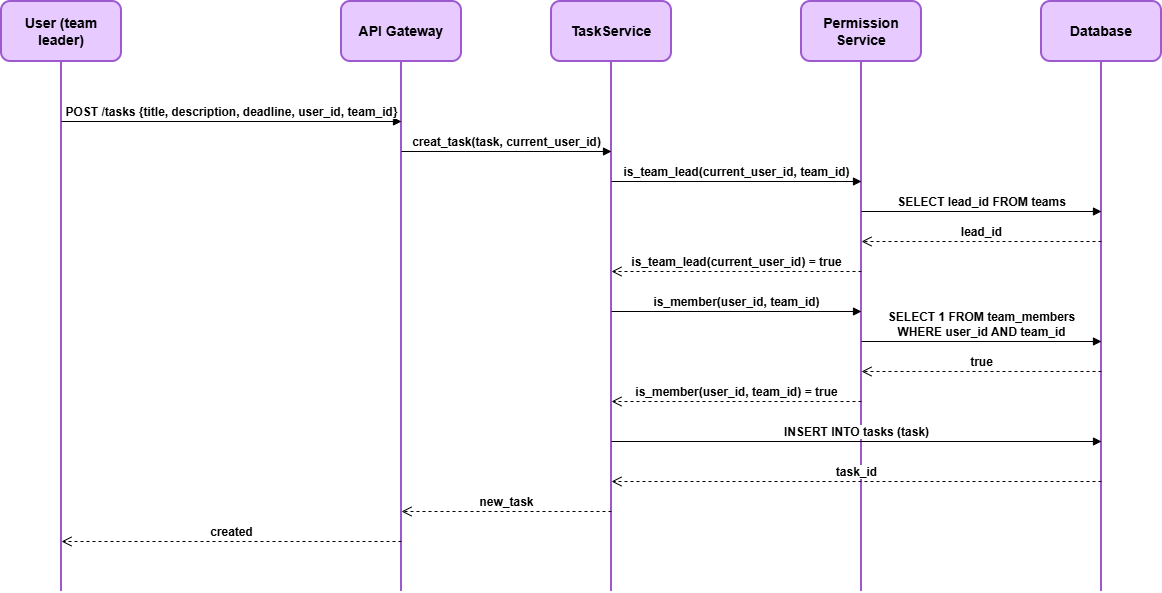

The diagram above was exported from draw.io. Its source (the exported page's mxGraphModel, read from the mxfile embedded in the PNG):
<mxGraphModel dx="1426" dy="791" grid="1" gridSize="10" guides="1" tooltips="1" connect="1" arrows="1" fold="1" page="1" pageScale="1" pageWidth="1169" pageHeight="827" math="0" shadow="0">
  <root>
    <mxCell id="0" />
    <mxCell id="1" parent="0" />
    <mxCell id="URuiViy1_e9l2MBwcvnD-1" parent="1" style="rounded=1;whiteSpace=wrap;html=1;strokeColor=#9D5AD0;fillColor=#E7CAFF;strokeWidth=2;" value="&lt;b&gt;&lt;font style=&quot;font-size: 14px;&quot;&gt;User (team leader)&lt;/font&gt;&lt;/b&gt;" vertex="1">
      <mxGeometry height="60" width="120" x="20" y="60" as="geometry" />
    </mxCell>
    <mxCell id="URuiViy1_e9l2MBwcvnD-7" edge="1" parent="1" style="endArrow=none;html=1;rounded=0;entryX=0.5;entryY=1;entryDx=0;entryDy=0;strokeColor=#9D5AD0;strokeWidth=2;" target="URuiViy1_e9l2MBwcvnD-1" value="">
      <mxGeometry height="50" relative="1" width="50" as="geometry">
        <mxPoint x="80" y="650" as="sourcePoint" />
        <mxPoint x="600" y="370" as="targetPoint" />
      </mxGeometry>
    </mxCell>
    <mxCell id="URuiViy1_e9l2MBwcvnD-8" parent="1" style="rounded=1;whiteSpace=wrap;html=1;strokeColor=#9D5AD0;fillColor=#E7CAFF;strokeWidth=2;" value="&lt;b&gt;&lt;font style=&quot;font-size: 14px;&quot;&gt;API Gateway&lt;/font&gt;&lt;/b&gt;" vertex="1">
      <mxGeometry height="60" width="120" x="360" y="60" as="geometry" />
    </mxCell>
    <mxCell id="URuiViy1_e9l2MBwcvnD-9" edge="1" parent="1" style="endArrow=none;html=1;rounded=0;entryX=0.5;entryY=1;entryDx=0;entryDy=0;strokeColor=#9D5AD0;strokeWidth=2;" target="URuiViy1_e9l2MBwcvnD-8" value="">
      <mxGeometry height="50" relative="1" width="50" as="geometry">
        <mxPoint x="420" y="650" as="sourcePoint" />
        <mxPoint x="940" y="370" as="targetPoint" />
      </mxGeometry>
    </mxCell>
    <mxCell id="URuiViy1_e9l2MBwcvnD-12" parent="1" style="rounded=1;whiteSpace=wrap;html=1;strokeColor=#9D5AD0;fillColor=#E7CAFF;strokeWidth=2;" value="&lt;b&gt;&lt;font style=&quot;font-size: 14px;&quot;&gt;Permission&lt;/font&gt;&lt;/b&gt;&lt;div&gt;&lt;b&gt;&lt;font style=&quot;font-size: 14px;&quot;&gt;Service&lt;/font&gt;&lt;/b&gt;&lt;/div&gt;" vertex="1">
      <mxGeometry height="60" width="120" x="820" y="60" as="geometry" />
    </mxCell>
    <mxCell id="URuiViy1_e9l2MBwcvnD-13" edge="1" parent="1" style="endArrow=none;html=1;rounded=0;entryX=0.5;entryY=1;entryDx=0;entryDy=0;strokeColor=#9D5AD0;strokeWidth=2;" target="URuiViy1_e9l2MBwcvnD-12" value="">
      <mxGeometry height="50" relative="1" width="50" as="geometry">
        <mxPoint x="880" y="650" as="sourcePoint" />
        <mxPoint x="1410" y="370" as="targetPoint" />
      </mxGeometry>
    </mxCell>
    <mxCell id="URuiViy1_e9l2MBwcvnD-14" parent="1" style="rounded=1;whiteSpace=wrap;html=1;strokeColor=#9D5AD0;fillColor=#E7CAFF;strokeWidth=2;" value="&lt;b&gt;&lt;font style=&quot;font-size: 14px;&quot;&gt;TaskService&lt;/font&gt;&lt;/b&gt;" vertex="1">
      <mxGeometry height="60" width="120" x="570" y="60" as="geometry" />
    </mxCell>
    <mxCell id="URuiViy1_e9l2MBwcvnD-15" edge="1" parent="1" style="endArrow=none;html=1;rounded=0;entryX=0.5;entryY=1;entryDx=0;entryDy=0;strokeColor=#9D5AD0;strokeWidth=2;" target="URuiViy1_e9l2MBwcvnD-14" value="">
      <mxGeometry height="50" relative="1" width="50" as="geometry">
        <mxPoint x="630" y="650" as="sourcePoint" />
        <mxPoint x="1150" y="370" as="targetPoint" />
      </mxGeometry>
    </mxCell>
    <mxCell id="URuiViy1_e9l2MBwcvnD-16" parent="1" style="rounded=1;whiteSpace=wrap;html=1;strokeColor=#9D5AD0;fillColor=#E7CAFF;strokeWidth=2;" value="&lt;b&gt;&lt;font style=&quot;font-size: 14px;&quot;&gt;Database&lt;/font&gt;&lt;/b&gt;" vertex="1">
      <mxGeometry height="60" width="120" x="1060" y="60" as="geometry" />
    </mxCell>
    <mxCell id="URuiViy1_e9l2MBwcvnD-17" edge="1" parent="1" style="endArrow=none;html=1;rounded=0;entryX=0.5;entryY=1;entryDx=0;entryDy=0;strokeColor=#9D5AD0;strokeWidth=2;" target="URuiViy1_e9l2MBwcvnD-16" value="">
      <mxGeometry height="50" relative="1" width="50" as="geometry">
        <mxPoint x="1120" y="650" as="sourcePoint" />
        <mxPoint x="1640" y="370" as="targetPoint" />
      </mxGeometry>
    </mxCell>
    <mxCell id="URuiViy1_e9l2MBwcvnD-18" edge="1" parent="1" style="html=1;verticalAlign=bottom;endArrow=block;curved=0;rounded=0;" value="&lt;b&gt;&lt;font style=&quot;font-size: 12px;&quot;&gt;POST /tasks {title, description, deadline, user_id, team_id}&lt;/font&gt;&lt;br&gt;&lt;/b&gt;">
      <mxGeometry relative="1" width="80" as="geometry">
        <mxPoint x="80" y="180" as="sourcePoint" />
        <mxPoint x="420" y="180" as="targetPoint" />
      </mxGeometry>
    </mxCell>
    <mxCell id="URuiViy1_e9l2MBwcvnD-21" edge="1" parent="1" style="html=1;verticalAlign=bottom;endArrow=block;curved=0;rounded=0;" value="&lt;b&gt;&lt;font style=&quot;font-size: 12px;&quot;&gt;is_team_lead(current_user_id, team_id)&lt;/font&gt;&lt;/b&gt;">
      <mxGeometry relative="1" width="80" as="geometry">
        <mxPoint x="630" y="240" as="sourcePoint" />
        <mxPoint x="880" y="240" as="targetPoint" />
      </mxGeometry>
    </mxCell>
    <mxCell id="rPGTU1ZsamezkIGr0cnZ-1" edge="1" parent="1" style="html=1;verticalAlign=bottom;endArrow=block;curved=0;rounded=0;" value="&lt;b&gt;&lt;font style=&quot;font-size: 12px;&quot;&gt;SELECT lead_id FROM teams&lt;/font&gt;&lt;/b&gt;">
      <mxGeometry relative="1" width="80" as="geometry">
        <mxPoint x="880" y="270" as="sourcePoint" />
        <mxPoint x="1120" y="270" as="targetPoint" />
      </mxGeometry>
    </mxCell>
    <mxCell id="rPGTU1ZsamezkIGr0cnZ-2" edge="1" parent="1" style="html=1;verticalAlign=bottom;endArrow=open;dashed=1;endSize=8;curved=0;rounded=0;" value="&lt;b&gt;&lt;font style=&quot;font-size: 12px;&quot;&gt;lead_id&lt;/font&gt;&lt;/b&gt;">
      <mxGeometry relative="1" x="0.0023" as="geometry">
        <mxPoint as="offset" />
        <mxPoint x="1120" y="300" as="sourcePoint" />
        <mxPoint x="880" y="300" as="targetPoint" />
      </mxGeometry>
    </mxCell>
    <mxCell id="rPGTU1ZsamezkIGr0cnZ-3" edge="1" parent="1" style="html=1;verticalAlign=bottom;endArrow=open;dashed=1;endSize=8;curved=0;rounded=0;" value="&lt;b&gt;&lt;font style=&quot;font-size: 12px;&quot;&gt;is_team_lead(current_user_id) = true&lt;/font&gt;&lt;/b&gt;">
      <mxGeometry relative="1" as="geometry">
        <mxPoint x="880" y="330" as="sourcePoint" />
        <mxPoint x="630" y="330" as="targetPoint" />
      </mxGeometry>
    </mxCell>
    <mxCell id="rPGTU1ZsamezkIGr0cnZ-4" edge="1" parent="1" style="html=1;verticalAlign=bottom;endArrow=block;curved=0;rounded=0;" value="&lt;b&gt;&lt;font style=&quot;font-size: 12px;&quot;&gt;is_member(user_id, team_id)&lt;/font&gt;&lt;/b&gt;">
      <mxGeometry relative="1" width="80" as="geometry">
        <mxPoint x="630" y="370" as="sourcePoint" />
        <mxPoint x="880" y="370" as="targetPoint" />
      </mxGeometry>
    </mxCell>
    <mxCell id="rPGTU1ZsamezkIGr0cnZ-5" edge="1" parent="1" style="html=1;verticalAlign=bottom;endArrow=block;curved=0;rounded=0;" value="&lt;b&gt;&lt;font style=&quot;font-size: 12px;&quot;&gt;SELECT 1 FROM team_members&lt;/font&gt;&lt;/b&gt;&lt;div&gt;&lt;b&gt;&lt;font style=&quot;font-size: 12px;&quot;&gt;WHERE user_id AND team_id&lt;/font&gt;&lt;/b&gt;&lt;/div&gt;">
      <mxGeometry relative="1" width="80" as="geometry">
        <mxPoint x="880" y="400" as="sourcePoint" />
        <mxPoint x="1120" y="400" as="targetPoint" />
      </mxGeometry>
    </mxCell>
    <mxCell id="rPGTU1ZsamezkIGr0cnZ-6" edge="1" parent="1" style="html=1;verticalAlign=bottom;endArrow=open;dashed=1;endSize=8;curved=0;rounded=0;" value="&lt;b&gt;&lt;font style=&quot;font-size: 12px;&quot;&gt;true&lt;/font&gt;&lt;/b&gt;">
      <mxGeometry relative="1" as="geometry">
        <mxPoint x="1120" y="430" as="sourcePoint" />
        <mxPoint x="880" y="430" as="targetPoint" />
      </mxGeometry>
    </mxCell>
    <mxCell id="rPGTU1ZsamezkIGr0cnZ-7" edge="1" parent="1" style="html=1;verticalAlign=bottom;endArrow=open;dashed=1;endSize=8;curved=0;rounded=0;" value="&lt;b&gt;&lt;font style=&quot;font-size: 12px;&quot;&gt;is_member(user_id, team_id) = true&lt;/font&gt;&lt;/b&gt;">
      <mxGeometry relative="1" as="geometry">
        <mxPoint x="880" y="460" as="sourcePoint" />
        <mxPoint x="630" y="460" as="targetPoint" />
      </mxGeometry>
    </mxCell>
    <mxCell id="rPGTU1ZsamezkIGr0cnZ-8" edge="1" parent="1" style="html=1;verticalAlign=bottom;endArrow=block;curved=0;rounded=0;" value="&lt;b&gt;&lt;font style=&quot;font-size: 12px;&quot;&gt;creat_task(task, current_user_id)&lt;/font&gt;&lt;/b&gt;">
      <mxGeometry relative="1" width="80" as="geometry">
        <mxPoint x="420" y="210" as="sourcePoint" />
        <mxPoint x="630" y="210" as="targetPoint" />
      </mxGeometry>
    </mxCell>
    <mxCell id="rPGTU1ZsamezkIGr0cnZ-9" edge="1" parent="1" style="html=1;verticalAlign=bottom;endArrow=block;curved=0;rounded=0;" value="&lt;b&gt;&lt;font style=&quot;font-size: 12px;&quot;&gt;INSERT INTO tasks (task)&lt;/font&gt;&lt;/b&gt;">
      <mxGeometry relative="1" width="80" as="geometry">
        <mxPoint x="630" y="500" as="sourcePoint" />
        <mxPoint x="1120" y="500" as="targetPoint" />
      </mxGeometry>
    </mxCell>
    <mxCell id="rPGTU1ZsamezkIGr0cnZ-11" edge="1" parent="1" style="html=1;verticalAlign=bottom;endArrow=open;dashed=1;endSize=8;curved=0;rounded=0;" value="&lt;b&gt;&lt;font style=&quot;font-size: 12px;&quot;&gt;task_id&lt;/font&gt;&lt;/b&gt;">
      <mxGeometry relative="1" as="geometry">
        <mxPoint x="1120" y="540" as="sourcePoint" />
        <mxPoint x="630" y="540" as="targetPoint" />
      </mxGeometry>
    </mxCell>
    <mxCell id="rPGTU1ZsamezkIGr0cnZ-12" edge="1" parent="1" style="html=1;verticalAlign=bottom;endArrow=open;dashed=1;endSize=8;curved=0;rounded=0;" value="&lt;b&gt;&lt;font style=&quot;font-size: 12px;&quot;&gt;new_task&lt;/font&gt;&lt;/b&gt;">
      <mxGeometry relative="1" as="geometry">
        <mxPoint x="630" y="570" as="sourcePoint" />
        <mxPoint x="420" y="570" as="targetPoint" />
      </mxGeometry>
    </mxCell>
    <mxCell id="rPGTU1ZsamezkIGr0cnZ-13" edge="1" parent="1" style="html=1;verticalAlign=bottom;endArrow=open;dashed=1;endSize=8;curved=0;rounded=0;" value="&lt;b&gt;&lt;font style=&quot;font-size: 12px;&quot;&gt;created&lt;/font&gt;&lt;/b&gt;">
      <mxGeometry relative="1" as="geometry">
        <mxPoint x="420" y="600" as="sourcePoint" />
        <mxPoint x="80" y="600" as="targetPoint" />
      </mxGeometry>
    </mxCell>
  </root>
</mxGraphModel>